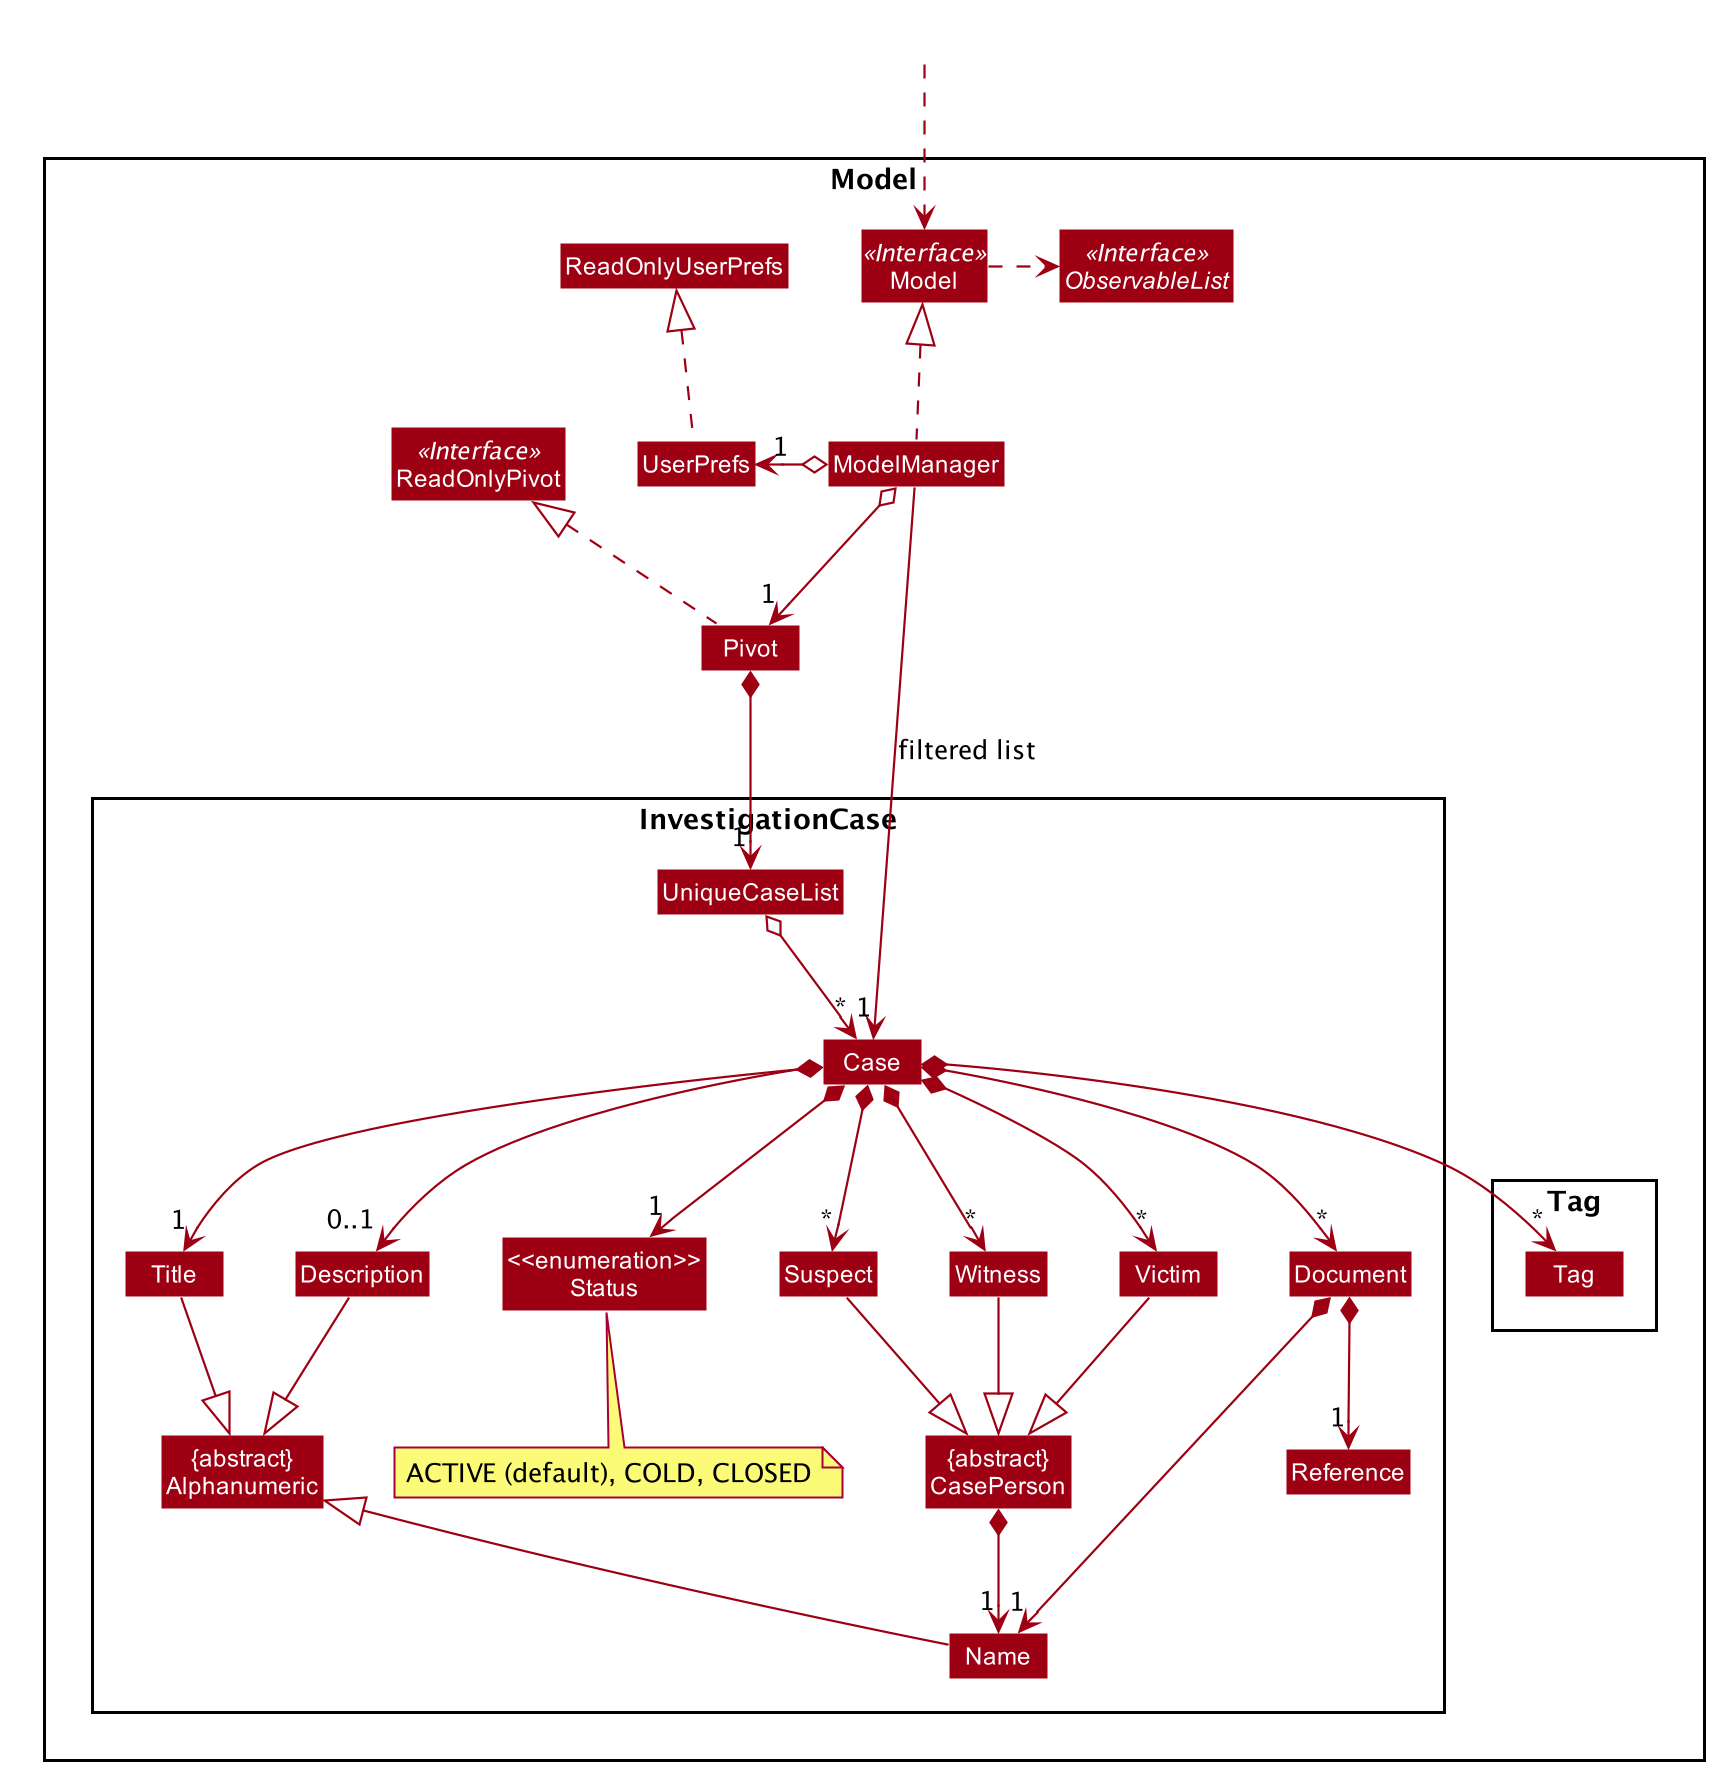

The diagram above was rendered by PlantUML. Its source (embedded in the PNG):
@startuml








skinparam BackgroundColor #FFFFFFF

skinparam Shadowing false

skinparam Class {
    FontColor #FFFFFF
    BorderThickness 1
    BorderColor #FFFFFF
    StereotypeFontColor #FFFFFF
    FontName Arial
}

skinparam Actor {
    BorderColor #000000
    Color #000000
    FontName Arial
}

skinparam Sequence {
    MessageAlign center
    BoxFontSize 15
    BoxPadding 0
    BoxFontColor #FFFFFF
    FontName Arial
}

skinparam Participant {
    FontColor #FFFFFFF
    Padding 20
}

skinparam MinClassWidth 50
skinparam ParticipantPadding 10
skinparam Shadowing false
skinparam DefaultTextAlignment center
skinparam packageStyle Rectangle

hide footbox
hide members
hide circle
skinparam arrowThickness 1.1
skinparam arrowColor #9D0012
skinparam classBackgroundColor #9D0012

Package Model <<Rectangle>>{
Interface ReadOnlyPivot <<Interface>>
Interface Model <<Interface>>
Interface ObservableList <<Interface>>
Class Pivot
Class ReadOnlyPivot
Class Model
Class ModelManager
Class UserPrefs
Class ReadOnlyUserPrefs

Package InvestigationCase {
Class Case
Class Title
Class Description
Class "{abstract}\nAlphanumeric" as Alphanumeric
Class "<<enumeration>>\nStatus" as Status
note bottom of Status: ACTIVE (default), COLD, CLOSED
Class Suspect
Class Witness
Class Victim
Class Document
Class UniqueCaseList
Class Tag
Class "{abstract}\nCasePerson" as CasePerson
Class Name
Class Reference
}

Package Tag {
Class Tag
}

}



Class HiddenOutside #FFFFFF
HiddenOutside ..> Model

Pivot .up.|> ReadOnlyPivot

ModelManager .up.|> Model
Model .right.> ObservableList
ModelManager o--> "1" Pivot
ModelManager o-left-> "1" UserPrefs
UserPrefs .up.|> ReadOnlyUserPrefs

Suspect -down-|> CasePerson
Witness -down-|> CasePerson
Victim -down-|> CasePerson

Title -down-|> Alphanumeric
Description -down-|> Alphanumeric
Name -up-|> Alphanumeric

Pivot *--> "1" UniqueCaseList
UniqueCaseList o--> "*" Case
Case *--> "1" Title
Case *--> "1" Status
Case *--> "0..1" Description
Case *--> "*" Document
Case *--> "*" Suspect
Case *--> "*" Witness
Case *--> "*" Victim
Case *--> "*" Tag

Document *--> "1" Name
Document *--> "1" Reference

CasePerson *--> "1" Name

ModelManager -->"1" Case : filtered list
@enduml